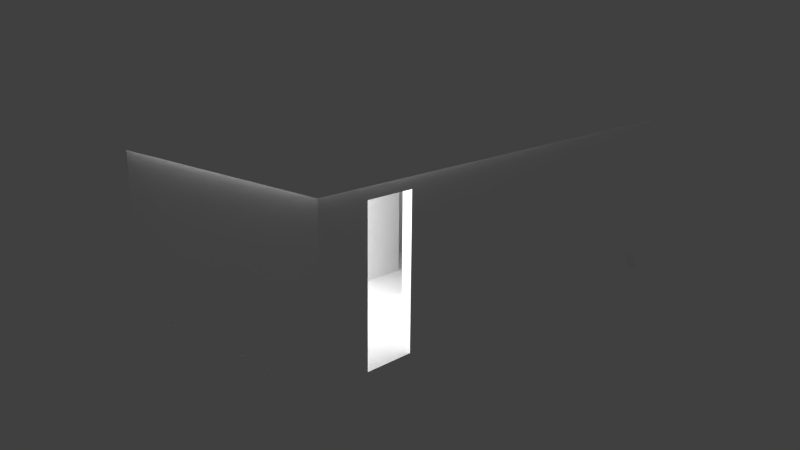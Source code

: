 # Source: hut.blend  (saved by Blender 2.69.0; exported with 4.5.12 LTS)
import bpy
from mathutils import Matrix  # noqa: F401  (used for matrix-valued properties, if any)

bpy.ops.wm.read_factory_settings(use_empty=True)
scene = bpy.context.scene
scene.name = 'Scene'

# ---- collections
col_collection_1 = bpy.data.collections.new('Collection 1'); scene.collection.children.link(col_collection_1)

# ---- materials (node trees are filled in below, after node groups)
mat_roof = bpy.data.materials.new('Roof')
mat_roof.alpha_threshold = 0.0
mat_roof.use_transparent_shadow = False
mat_roof.diffuse_color = (1.0, 1.0, 1.0, 1.0)
mat_roof.roughness = 0.5
mat_roof.line_color = (0.0, 0.0, 0.0, 1.0)
mat_walls = bpy.data.materials.new('Walls')
mat_walls.alpha_threshold = 0.0
mat_walls.use_transparent_shadow = False
mat_walls.diffuse_color = (1.0, 1.0, 1.0, 1.0)
mat_walls.roughness = 0.5
mat_walls.line_color = (0.0, 0.0, 0.0, 1.0)

# ---- material node trees

# ---- world
world_world = bpy.data.worlds.new('World'); scene.world = world_world
world_world.color = (0.05088, 0.05088, 0.05088)
world_world.use_sun_shadow = False
world_world.sun_shadow_jitter_overblur = 0.0
world_world.cycles.sampling_method = 'MANUAL'
world_world.cycles.sample_map_resolution = 256

# ---- cameras
cam_camera = bpy.data.cameras.new('Camera')
cam_camera.clip_end = 100.0
cam_camera.lens = 35.0
cam_camera.sensor_width = 32.0
cam_camera.sensor_height = 18.0
cam_camera.ortho_scale = 7.314
cam_camera.dof.focus_distance = 0.0
cam_camera.dof.aperture_fstop = 128.0

# ---- lights
light_lamp = bpy.data.lights.new('Lamp', 'POINT')
light_lamp.transmission_factor = 0.0
light_lamp.cutoff_distance = 30.0
light_lamp.energy = 100.0
light_lamp.shadow_buffer_clip_start = 1.001
light_lamp.shadow_soft_size = 0.1
light_lamp.shadow_maximum_resolution = 0.006
light_lamp.use_absolute_resolution = True
light_lamp.cycles.use_multiple_importance_sampling = False

# ---- meshes
me_roof = bpy.data.meshes.new('Roof')
me_roof.from_pydata([(7.947e-08, 0.0, 6.829), (-2.98e-07, 5.0, 6.829), (-0.129, -0.1348, 6.829), (-0.129, 5.135, 6.829), (10.13, -0.1348, 6.829), (10.13, 5.135, 6.829), (-0.129, 2.5, 8.154), (10.13, 2.5, 8.154)], [(0, 1)], [(2, 6, 3), (4, 7, 5), (2, 4, 7, 6), (3, 6, 7, 5)])
_uv = me_roof.uv_layers.new(name='UVMap')
_uv.uv.foreach_set('vector', [0.1291, 0.9727, 0.0, 0.7158, 0.1291, 0.459, 0.82, 0.7162, 0.6399, 0.3581, 0.82, 0.0, 0.0, 0.0, 1.0, 0.0, 1.0, 0.2875, 2.615e-08, 0.2875, 7.263e-09, 0.459, 2.615e-08, 0.2875, 1.0, 0.2875, 1.0, 0.459])
me_roof.materials.append(mat_roof)
me_roof.use_remesh_preserve_volume = False
me_roof.use_remesh_preserve_attributes = False
me_roof.use_mirror_vertex_groups = False
me_roof.update()
me_walls = bpy.data.meshes.new('Walls')
me_walls.from_pydata([(8.0, 2.0, 0.3), (9.0, 2.0, 0.3), (9.0, 0.06201, 0.3), (8.0, 0.06201, 0.3), (8.0, 2.0, 2.0), (9.0, 2.0, 2.0), (9.0, 0.06201, 2.0), (8.0, 0.06201, 2.0), (6.0, 2.0, 0.3), (7.0, 2.0, 0.3), (7.0, 0.06201, 0.3), (6.0, 0.06201, 0.3), (6.0, 2.0, 2.0), (7.0, 2.0, 2.0), (7.0, 0.06201, 2.0), (6.0, 0.06201, 2.0), (4.0, 2.0, 0.3), (5.0, 2.0, 0.3), (5.0, 0.06201, 0.3), (4.0, 0.06201, 0.3), (4.0, 2.0, 2.0), (5.0, 2.0, 2.0), (5.0, 0.06201, 2.0), (4.0, 0.06201, 2.0), (4.0, 4.917, 0.3), (5.0, 4.917, 0.3), (5.0, 3.0, 0.3), (4.0, 3.0, 0.3), (4.0, 4.917, 2.0), (5.0, 4.917, 2.0), (5.0, 3.0, 2.0), (4.0, 3.0, 2.0), (6.0, 4.917, 0.3), (7.0, 4.917, 0.3), (7.0, 3.0, 0.3), (6.0, 3.0, 0.3), (6.0, 4.917, 2.0), (7.0, 4.917, 2.0), (7.0, 3.0, 2.0), (6.0, 3.0, 2.0), (8.0, 4.917, 0.3), (9.0, 4.917, 0.3), (9.0, 3.0, 0.3), (8.0, 3.0, 0.3), (8.0, 4.917, 2.0), (9.0, 4.917, 2.0), (9.0, 3.0, 2.0), (8.0, 3.0, 2.0), (9.8, 5.0, 0.0), (10.0, 5.0, 0.0), (10.0, 4.8, 0.0), (9.8, 4.8, 0.0), (9.8, 5.0, 0.3), (10.0, 5.0, 0.3), (10.0, 4.8, 0.3), (9.8, 4.8, 0.3), (9.8, 0.2, 0.0), (10.0, 0.2, 0.0), (10.0, 9.537e-07, 0.0), (9.8, 9.537e-07, 0.0), (9.8, 0.2, 0.3), (10.0, 0.2, 0.3), (10.0, 9.537e-07, 0.3), (9.8, 9.537e-07, 0.3), (6.437e-08, 0.2, 0.0), (0.2, 0.2, 0.0), (0.2, 0.0, 0.0), (7.947e-08, 0.0, 0.0), (6.437e-08, 0.2, 0.3), (0.2, 0.2, 0.3), (0.2, 0.0, 0.3), (7.947e-08, 0.0, 0.3), (-2.98e-07, 5.0, 0.0), (0.2, 5.0, 0.0), (0.2, 4.8, 0.0), (-2.829e-07, 4.8, 0.0), (-2.98e-07, 5.0, 0.3), (0.2, 5.0, 0.3), (0.2, 4.8, 0.3), (-2.829e-07, 4.8, 0.3), (7.947e-08, 0.0, 2.5), (-2.98e-07, 5.0, 2.5), (10.0, 9.537e-07, 2.5), (10.0, 5.0, 2.5), (1.0, 0.0, 0.3), (1.0, 0.0, 2.5), (2.0, 0.0, 0.3), (2.0, 0.0, 2.5), (1.0, 0.0, 2.3), (2.0, 0.0, 2.3)], [], [(4, 5, 1, 0), (5, 6, 2, 1), (6, 7, 3, 2), (7, 4, 0, 3), (0, 1, 2, 3), (7, 6, 5, 4), (12, 13, 9, 8), (13, 14, 10, 9), (14, 15, 11, 10), (15, 12, 8, 11), (8, 9, 10, 11), (15, 14, 13, 12), (20, 21, 17, 16), (21, 22, 18, 17), (22, 23, 19, 18), (23, 20, 16, 19), (16, 17, 18, 19), (23, 22, 21, 20), (28, 29, 25, 24), (29, 30, 26, 25), (30, 31, 27, 26), (31, 28, 24, 27), (24, 25, 26, 27), (31, 30, 29, 28), (36, 37, 33, 32), (37, 38, 34, 33), (38, 39, 35, 34), (39, 36, 32, 35), (32, 33, 34, 35), (39, 38, 37, 36), (44, 45, 41, 40), (45, 46, 42, 41), (46, 47, 43, 42), (47, 44, 40, 43), (40, 41, 42, 43), (47, 46, 45, 44), (52, 53, 49, 48), (53, 54, 50, 49), (54, 55, 51, 50), (55, 52, 48, 51), (48, 49, 50, 51), (55, 54, 53, 52), (60, 61, 57, 56), (61, 62, 58, 57), (62, 63, 59, 58), (63, 60, 56, 59), (56, 57, 58, 59), (63, 62, 61, 60), (68, 69, 65, 64), (69, 70, 66, 65), (70, 71, 67, 66), (71, 68, 64, 67), (64, 65, 66, 67), (71, 70, 69, 68), (76, 77, 73, 72), (77, 78, 74, 73), (78, 79, 75, 74), (79, 76, 72, 75), (72, 73, 74, 75), (79, 78, 77, 76), (88, 89, 87, 85), (76, 71, 84, 86, 62, 53), (71, 84, 88, 85, 80), (53, 83, 81, 76), (62, 82, 83, 53), (76, 71, 80, 81), (86, 62, 82, 87, 89)])
_uv = me_walls.uv_layers.new(name='UVMap')
_uv.uv.foreach_set('vector', [0.8859, 0.8105, 0.8859, 0.7434, 1.0, 0.7434, 1.0, 0.8105, 0.3742, 0.745, 0.2442, 0.745, 0.2442, 0.6309, 0.3742, 0.6309, 0.3902, 0.9933, 0.3902, 0.9262, 0.5043, 0.9262, 0.5043, 0.9933, 0.7852, 0.0, 0.7852, 0.1301, 0.6711, 0.1301, 0.6711, 0.0, 0.6711, 0.8859, 0.6711, 0.8188, 0.8012, 0.8188, 0.8012, 0.8859, 0.8188, 0.1477, 0.8859, 0.1477, 0.8859, 0.2777, 0.8188, 0.2777, 0.6871, 0.953, 0.6871, 0.8859, 0.8012, 0.8859, 0.8012, 0.953, 0.1301, 0.745, 1.925e-08, 0.745, 0.0, 0.6309, 0.1301, 0.6309, 0.2601, 1.008, 0.2601, 0.9408, 0.3742, 0.9408, 0.3742, 1.008, 0.6184, 0.6309, 0.6184, 0.7609, 0.5043, 0.7609, 0.5043, 0.6309, 0.8188, 0.7434, 0.8859, 0.7434, 0.8859, 0.8734, 0.8188, 0.8734, 0.8188, 0.4832, 0.8859, 0.4832, 0.8859, 0.6133, 0.8188, 0.6133, 0.953, 0.4832, 0.8859, 0.4832, 0.8859, 0.3691, 0.953, 0.3691, 0.2442, 0.6309, 0.2442, 0.7609, 0.1301, 0.7609, 0.1301, 0.6309, 0.8188, 1.008, 0.8188, 0.9405, 0.9329, 0.9405, 0.9329, 1.008, 0.5043, 0.745, 0.3742, 0.745, 0.3742, 0.6309, 0.5043, 0.6309, 0.8859, 0.7434, 0.8188, 0.7434, 0.8188, 0.6133, 0.8859, 0.6133, 0.8188, 0.3532, 0.8859, 0.3532, 0.8859, 0.4832, 0.8188, 0.4832, 0.2442, 0.8896, 0.2442, 0.9567, 0.1301, 0.9567, 0.1301, 0.8896, 0.01597, 0.8736, 0.01597, 0.745, 0.1301, 0.745, 0.1301, 0.8736, 0.9664, 0.1301, 0.8993, 0.1301, 0.8993, 0.01597, 0.9664, 0.01597, 0.5043, 0.8591, 0.3756, 0.8591, 0.3756, 0.745, 0.5043, 0.745, 0.3756, 0.9262, 0.3756, 0.8591, 0.5043, 0.8591, 0.5043, 0.9262, 0.953, 0.6133, 0.8859, 0.6133, 0.8859, 0.4846, 0.953, 0.4846, 0.8188, 0.9405, 0.8188, 0.8734, 0.9329, 0.8734, 0.9329, 0.9405, 0.3742, 0.745, 0.3742, 0.8736, 0.2601, 0.8736, 0.2601, 0.745, 0.5043, 0.9567, 0.5043, 0.8896, 0.6184, 0.8896, 0.6184, 0.9567, 0.2442, 0.7609, 0.2442, 0.8896, 0.1301, 0.8896, 0.1301, 0.7609, 0.2455, 0.9408, 0.2455, 0.8736, 0.3742, 0.8736, 0.3742, 0.9408, 0.9475, 0.286, 0.9475, 0.3532, 0.8188, 0.3532, 0.8188, 0.286, 0.62, 0.8859, 0.6871, 0.8859, 0.6871, 1.0, 0.62, 1.0, 0.7852, 0.1301, 0.7852, 0.001387, 0.8993, 0.001387, 0.8993, 0.1301, 0.8859, 0.1636, 0.953, 0.1636, 0.953, 0.2777, 0.8859, 0.2777, 0.6184, 0.7609, 0.6184, 0.8896, 0.5043, 0.8896, 0.5043, 0.7609, 0.953, 0.742, 0.8859, 0.742, 0.8859, 0.6133, 0.953, 0.6133, 0.001387, 0.9408, 0.001387, 0.8736, 0.1301, 0.8736, 0.1301, 0.9408, 0.6385, 0.7047, 0.6519, 0.7047, 0.6519, 0.7248, 0.6385, 0.7248, 0.6385, 0.745, 0.6251, 0.745, 0.6251, 0.7248, 0.6385, 0.7248, 0.6654, 0.7248, 0.6519, 0.7248, 0.6519, 0.7047, 0.6654, 0.7047, 0.6318, 0.6711, 0.6184, 0.6711, 0.6184, 0.651, 0.6318, 0.651, 0.6519, 0.7248, 0.6654, 0.7248, 0.6654, 0.7383, 0.6519, 0.7383, 0.6385, 0.7248, 0.6519, 0.7248, 0.6519, 0.7383, 0.6385, 0.7383, 0.6452, 0.6913, 0.6452, 0.6779, 0.6654, 0.6779, 0.6654, 0.6913, 0.6452, 0.6644, 0.6318, 0.6644, 0.6318, 0.6443, 0.6452, 0.6443, 0.6711, 0.1435, 0.6711, 0.1301, 0.6913, 0.1301, 0.6913, 0.1435, 0.6654, 0.6443, 0.6654, 0.6577, 0.6452, 0.6577, 0.6452, 0.6443, 0.6913, 0.1435, 0.6913, 0.1301, 0.7047, 0.1301, 0.7047, 0.1435, 0.7181, 0.1435, 0.7181, 0.1301, 0.7315, 0.1301, 0.7315, 0.1435, 0.6184, 0.7047, 0.6184, 0.6913, 0.6385, 0.6913, 0.6385, 0.7047, 0.6318, 0.651, 0.6184, 0.651, 0.6184, 0.6309, 0.6318, 0.6309, 0.6452, 0.6846, 0.6318, 0.6846, 0.6318, 0.6644, 0.6452, 0.6644, 0.6519, 0.6309, 0.6519, 0.6443, 0.6318, 0.6443, 0.6318, 0.6309, 0.6654, 0.6443, 0.6519, 0.6443, 0.6519, 0.6309, 0.6654, 0.6309, 0.7181, 0.1301, 0.7181, 0.1435, 0.7047, 0.1435, 0.7047, 0.1301, 0.6452, 0.6577, 0.6587, 0.6577, 0.6587, 0.6779, 0.6452, 0.6779, 0.6452, 0.7047, 0.6452, 0.6913, 0.6654, 0.6913, 0.6654, 0.7047, 0.6385, 0.7248, 0.6251, 0.7248, 0.6251, 0.7047, 0.6385, 0.7047, 0.6318, 0.6913, 0.6184, 0.6913, 0.6184, 0.6711, 0.6318, 0.6711, 0.6654, 0.7517, 0.6519, 0.7517, 0.6519, 0.7383, 0.6654, 0.7383, 0.7315, 0.1435, 0.7315, 0.1301, 0.745, 0.1301, 0.745, 0.1435, 0.06711, 0.6174, 0.1342, 0.6174, 0.1342, 0.6309, 0.06711, 0.6309, 0.6711, 0.0, 0.6711, 0.3356, 0.604, 0.3356, 0.5369, 0.3356, 0.0, 0.3356, 0.0, 0.0, 4.769e-16, 0.4832, 0.06711, 0.4832, 0.06711, 0.6174, 0.06711, 0.6309, 0.0, 0.6309, 6.4e-08, 0.3356, 0.0, 0.4832, 0.6711, 0.4832, 0.6711, 0.3356, 0.0, 0.0, 1.0, 0.0, 1.0, 2.273, 0.0, 2.273, 0.6711, 0.4832, 0.6711, 0.1477, 0.8188, 0.1477, 0.8188, 0.4832, 0.1342, 0.4832, 0.6711, 0.4832, 0.6711, 0.6309, 0.1342, 0.6309, 0.1342, 0.6174])
me_walls.materials.append(mat_walls)
me_walls.use_remesh_preserve_volume = False
me_walls.use_remesh_preserve_attributes = False
me_walls.use_mirror_vertex_groups = False
me_walls.update()

# ---- objects
ob_roof = bpy.data.objects.new('Roof', me_roof)
ob_walls = bpy.data.objects.new('Walls', me_walls)
ob_lamp = bpy.data.objects.new('Lamp', light_lamp)
ob_camera = bpy.data.objects.new('Camera', cam_camera)

# ---- transforms, parenting, visibility, modifiers, constraints
ob_roof.location = (0.0, 0.0, -6.086)
ob_roof.scale = (1.0, 1.0, 1.4)
ob_roof.lineart.crease_threshold = 0.0
ob_walls.location = (0.0, 0.0, 0.0)
ob_walls.scale = (1.0, 1.0, 1.4)
ob_walls.lineart.crease_threshold = 0.0
ob_lamp.location = (1.922, 2.513, 2.569)
ob_lamp.rotation_euler = (0.6503, 0.05522, 1.866)
ob_lamp.scale = (1.001, 1.162, 1.268)
ob_lamp.lock_rotations_4d = False
ob_lamp.empty_display_type = 'ARROWS'
ob_lamp.color = (0.0, 0.0, 0.0, 0.0)
ob_lamp.lineart.crease_threshold = 0.0
ob_camera.location = (-8.046, -8.85, 6.447)
ob_camera.rotation_euler = (1.293, -0.009487, -0.832)
ob_camera.lock_rotations_4d = False
ob_camera.empty_display_type = 'ARROWS'
ob_camera.color = (0.0, 0.0, 0.0, 0.0)
ob_camera.display_type = 'WIRE'
ob_camera.lineart.crease_threshold = 0.0

# ---- collection membership
col_collection_1.objects.link(ob_roof)
col_collection_1.objects.link(ob_walls)
col_collection_1.objects.link(ob_lamp)
col_collection_1.objects.link(ob_camera)

# ---- scene / render settings (as saved in the file)
scene.camera = ob_camera
scene.frame_start = 1; scene.frame_end = 250; scene.frame_set(1)
scene.render.engine = 'BLENDER_EEVEE_NEXT'
scene.render.image_settings.compression = 90
scene.render.resolution_percentage = 50
scene.render.dither_intensity = 0.0
scene.cycles.use_denoising = False
scene.cycles.samples = 10
scene.cycles.sampling_pattern = 'TABULATED_SOBOL'
scene.cycles.light_sampling_threshold = 0.0
scene.cycles.use_adaptive_sampling = False
scene.cycles.use_light_tree = False
scene.cycles.blur_glossy = 0.0
scene.cycles.volume_bounces = 1
scene.cycles.pixel_filter_type = 'GAUSSIAN'
scene.cycles.sample_clamp_indirect = 0.0
scene.view_settings.view_transform = 'Standard'
bpy.context.view_layer.update()
